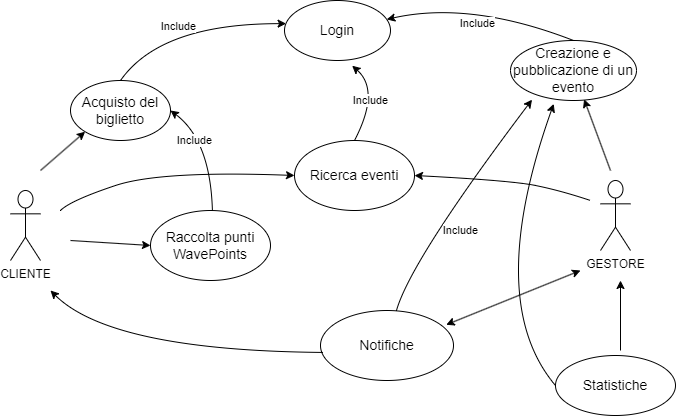

The diagram above was exported from draw.io. Its source (the exported page's mxGraphModel, read from the mxfile embedded in the PNG):
<mxGraphModel dx="1290" dy="522" grid="1" gridSize="10" guides="1" tooltips="1" connect="1" arrows="1" fold="1" page="1" pageScale="1" pageWidth="827" pageHeight="1169" math="0" shadow="0">
  <root>
    <mxCell id="0" />
    <mxCell id="1" parent="0" />
    <mxCell id="D3r2L3gag2UZCimKP4aK-1" value="CLIENTE&lt;br&gt;" style="shape=umlActor;verticalLabelPosition=bottom;verticalAlign=top;html=1;outlineConnect=0;" parent="1" vertex="1">
      <mxGeometry x="70" y="390" width="30" height="70" as="geometry" />
    </mxCell>
    <mxCell id="D3r2L3gag2UZCimKP4aK-2" value="GESTORE&lt;br&gt;" style="shape=umlActor;verticalLabelPosition=bottom;verticalAlign=top;html=1;outlineConnect=0;" parent="1" vertex="1">
      <mxGeometry x="660" y="380" width="30" height="70" as="geometry" />
    </mxCell>
    <mxCell id="D3r2L3gag2UZCimKP4aK-3" value="&lt;font style=&quot;font-size: 14px;&quot;&gt;Acquisto del &lt;br&gt;biglietto&lt;/font&gt;" style="ellipse;whiteSpace=wrap;html=1;" parent="1" vertex="1">
      <mxGeometry x="130" y="280" width="100" height="60" as="geometry" />
    </mxCell>
    <mxCell id="D3r2L3gag2UZCimKP4aK-4" value="" style="endArrow=classic;html=1;rounded=0;entryX=0;entryY=1;entryDx=0;entryDy=0;" parent="1" target="D3r2L3gag2UZCimKP4aK-3" edge="1">
      <mxGeometry width="50" height="50" relative="1" as="geometry">
        <mxPoint x="100" y="370" as="sourcePoint" />
        <mxPoint x="160" y="350" as="targetPoint" />
      </mxGeometry>
    </mxCell>
    <mxCell id="D3r2L3gag2UZCimKP4aK-5" value="&lt;font style=&quot;font-size: 14px;&quot;&gt;Login&lt;/font&gt;" style="ellipse;whiteSpace=wrap;html=1;" parent="1" vertex="1">
      <mxGeometry x="344" y="200" width="106" height="60" as="geometry" />
    </mxCell>
    <mxCell id="D3r2L3gag2UZCimKP4aK-11" value="&lt;font style=&quot;font-size: 14px;&quot;&gt;Creazione e pubblicazione di un evento&lt;/font&gt;" style="ellipse;whiteSpace=wrap;html=1;" parent="1" vertex="1">
      <mxGeometry x="570" y="240" width="126" height="60" as="geometry" />
    </mxCell>
    <mxCell id="D3r2L3gag2UZCimKP4aK-13" value="" style="curved=1;endArrow=classic;html=1;rounded=0;exitX=0.5;exitY=0;exitDx=0;exitDy=0;" parent="1" source="D3r2L3gag2UZCimKP4aK-11" target="D3r2L3gag2UZCimKP4aK-5" edge="1">
      <mxGeometry width="50" height="50" relative="1" as="geometry">
        <mxPoint x="695.3679999999999" y="255.91999999999996" as="sourcePoint" />
        <mxPoint x="740" y="190" as="targetPoint" />
        <Array as="points">
          <mxPoint x="530" y="200" />
        </Array>
      </mxGeometry>
    </mxCell>
    <mxCell id="D3r2L3gag2UZCimKP4aK-18" value="Include" style="edgeLabel;html=1;align=center;verticalAlign=middle;resizable=0;points=[];" parent="D3r2L3gag2UZCimKP4aK-13" connectable="0" vertex="1">
      <mxGeometry x="0.0179" y="-3" relative="1" as="geometry">
        <mxPoint x="-4" y="21" as="offset" />
      </mxGeometry>
    </mxCell>
    <mxCell id="D3r2L3gag2UZCimKP4aK-15" value="" style="curved=1;endArrow=classic;html=1;rounded=0;entryX=0.015;entryY=0.386;entryDx=0;entryDy=0;entryPerimeter=0;exitX=0.5;exitY=0;exitDx=0;exitDy=0;" parent="1" source="D3r2L3gag2UZCimKP4aK-3" target="D3r2L3gag2UZCimKP4aK-5" edge="1">
      <mxGeometry width="50" height="50" relative="1" as="geometry">
        <mxPoint x="220" y="250" as="sourcePoint" />
        <mxPoint x="270" y="200" as="targetPoint" />
        <Array as="points">
          <mxPoint x="220" y="223" />
        </Array>
      </mxGeometry>
    </mxCell>
    <mxCell id="D3r2L3gag2UZCimKP4aK-19" value="Include" style="edgeLabel;html=1;align=center;verticalAlign=middle;resizable=0;points=[];" parent="D3r2L3gag2UZCimKP4aK-15" vertex="1" connectable="0">
      <mxGeometry x="-0.1046" y="-2" relative="1" as="geometry">
        <mxPoint as="offset" />
      </mxGeometry>
    </mxCell>
    <mxCell id="D3r2L3gag2UZCimKP4aK-17" value="" style="endArrow=classic;html=1;rounded=0;entryX=0.584;entryY=0.98;entryDx=0;entryDy=0;entryPerimeter=0;" parent="1" target="D3r2L3gag2UZCimKP4aK-11" edge="1">
      <mxGeometry width="50" height="50" relative="1" as="geometry">
        <mxPoint x="670" y="370" as="sourcePoint" />
        <mxPoint x="626" y="330" as="targetPoint" />
      </mxGeometry>
    </mxCell>
    <mxCell id="D3r2L3gag2UZCimKP4aK-21" value="&lt;font style=&quot;font-size: 14px;&quot;&gt;Raccolta punti WavePoints&lt;/font&gt;" style="ellipse;whiteSpace=wrap;html=1;" parent="1" vertex="1">
      <mxGeometry x="210" y="410" width="120" height="70" as="geometry" />
    </mxCell>
    <mxCell id="D3r2L3gag2UZCimKP4aK-22" value="" style="endArrow=classic;html=1;rounded=0;entryX=0;entryY=0.5;entryDx=0;entryDy=0;" parent="1" target="D3r2L3gag2UZCimKP4aK-21" edge="1">
      <mxGeometry width="50" height="50" relative="1" as="geometry">
        <mxPoint x="130" y="440" as="sourcePoint" />
        <mxPoint x="180" y="390" as="targetPoint" />
      </mxGeometry>
    </mxCell>
    <mxCell id="D3r2L3gag2UZCimKP4aK-25" value="&lt;font style=&quot;font-size: 14px;&quot;&gt;Notifiche&lt;/font&gt;" style="ellipse;whiteSpace=wrap;html=1;" parent="1" vertex="1">
      <mxGeometry x="380" y="510" width="133" height="70" as="geometry" />
    </mxCell>
    <mxCell id="D3r2L3gag2UZCimKP4aK-29" value="" style="curved=1;endArrow=classic;html=1;rounded=0;entryX=0.171;entryY=0.986;entryDx=0;entryDy=0;entryPerimeter=0;" parent="1" source="D3r2L3gag2UZCimKP4aK-25" target="D3r2L3gag2UZCimKP4aK-11" edge="1">
      <mxGeometry width="50" height="50" relative="1" as="geometry">
        <mxPoint x="400" y="460" as="sourcePoint" />
        <mxPoint x="450" y="410" as="targetPoint" />
        <Array as="points">
          <mxPoint x="470" y="460" />
        </Array>
      </mxGeometry>
    </mxCell>
    <mxCell id="D3r2L3gag2UZCimKP4aK-30" value="Include" style="edgeLabel;html=1;align=center;verticalAlign=middle;resizable=0;points=[];" parent="D3r2L3gag2UZCimKP4aK-29" vertex="1" connectable="0">
      <mxGeometry x="-0.1574" y="-21" relative="1" as="geometry">
        <mxPoint as="offset" />
      </mxGeometry>
    </mxCell>
    <mxCell id="D3r2L3gag2UZCimKP4aK-35" value="" style="endArrow=classic;startArrow=classic;html=1;rounded=0;exitX=0.945;exitY=0.204;exitDx=0;exitDy=0;exitPerimeter=0;" parent="1" source="D3r2L3gag2UZCimKP4aK-25" edge="1">
      <mxGeometry width="50" height="50" relative="1" as="geometry">
        <mxPoint x="570" y="540" as="sourcePoint" />
        <mxPoint x="640" y="470" as="targetPoint" />
      </mxGeometry>
    </mxCell>
    <mxCell id="D3r2L3gag2UZCimKP4aK-37" value="" style="curved=1;endArrow=classic;html=1;rounded=0;exitX=0.016;exitY=0.599;exitDx=0;exitDy=0;exitPerimeter=0;" parent="1" source="D3r2L3gag2UZCimKP4aK-25" edge="1">
      <mxGeometry width="50" height="50" relative="1" as="geometry">
        <mxPoint x="80" y="550" as="sourcePoint" />
        <mxPoint x="110" y="490" as="targetPoint" />
        <Array as="points">
          <mxPoint x="170" y="550" />
        </Array>
      </mxGeometry>
    </mxCell>
    <mxCell id="D3r2L3gag2UZCimKP4aK-38" value="" style="curved=1;endArrow=classic;html=1;rounded=0;entryX=1;entryY=0.5;entryDx=0;entryDy=0;exitX=0.516;exitY=0.008;exitDx=0;exitDy=0;exitPerimeter=0;" parent="1" source="D3r2L3gag2UZCimKP4aK-21" target="D3r2L3gag2UZCimKP4aK-3" edge="1">
      <mxGeometry width="50" height="50" relative="1" as="geometry">
        <mxPoint x="290" y="370" as="sourcePoint" />
        <mxPoint x="340" y="320" as="targetPoint" />
        <Array as="points">
          <mxPoint x="270" y="340" />
        </Array>
      </mxGeometry>
    </mxCell>
    <mxCell id="D3r2L3gag2UZCimKP4aK-39" value="Include" style="edgeLabel;html=1;align=center;verticalAlign=middle;resizable=0;points=[];" parent="D3r2L3gag2UZCimKP4aK-38" vertex="1" connectable="0">
      <mxGeometry x="-0.1684" y="1" relative="1" as="geometry">
        <mxPoint x="-16" y="-21" as="offset" />
      </mxGeometry>
    </mxCell>
    <mxCell id="D3r2L3gag2UZCimKP4aK-40" value="&lt;font style=&quot;font-size: 14px;&quot;&gt;Statistiche&lt;/font&gt;" style="ellipse;whiteSpace=wrap;html=1;" parent="1" vertex="1">
      <mxGeometry x="615" y="555" width="120" height="60" as="geometry" />
    </mxCell>
    <mxCell id="D3r2L3gag2UZCimKP4aK-41" value="" style="endArrow=classic;html=1;rounded=0;" parent="1" edge="1">
      <mxGeometry width="50" height="50" relative="1" as="geometry">
        <mxPoint x="680" y="550" as="sourcePoint" />
        <mxPoint x="680" y="480" as="targetPoint" />
      </mxGeometry>
    </mxCell>
    <mxCell id="D3r2L3gag2UZCimKP4aK-42" value="" style="curved=1;endArrow=classic;html=1;rounded=0;entryX=0.343;entryY=1.056;entryDx=0;entryDy=0;entryPerimeter=0;exitX=0;exitY=0.5;exitDx=0;exitDy=0;" parent="1" source="D3r2L3gag2UZCimKP4aK-40" target="D3r2L3gag2UZCimKP4aK-11" edge="1">
      <mxGeometry width="50" height="50" relative="1" as="geometry">
        <mxPoint x="580" y="450" as="sourcePoint" />
        <mxPoint x="630" y="400" as="targetPoint" />
        <Array as="points">
          <mxPoint x="543" y="500" />
        </Array>
      </mxGeometry>
    </mxCell>
    <mxCell id="Oqqu-J0F91fovl0IK0FH-2" value="&lt;font style=&quot;font-size: 14px;&quot;&gt;Ricerca eventi&lt;/font&gt;" style="ellipse;whiteSpace=wrap;html=1;" parent="1" vertex="1">
      <mxGeometry x="354" y="340" width="120" height="70" as="geometry" />
    </mxCell>
    <mxCell id="Oqqu-J0F91fovl0IK0FH-3" value="" style="curved=1;endArrow=classic;html=1;rounded=0;entryX=0;entryY=0.5;entryDx=0;entryDy=0;" parent="1" target="Oqqu-J0F91fovl0IK0FH-2" edge="1">
      <mxGeometry width="50" height="50" relative="1" as="geometry">
        <mxPoint x="120" y="410" as="sourcePoint" />
        <mxPoint x="180" y="360" as="targetPoint" />
        <Array as="points">
          <mxPoint x="130" y="400" />
          <mxPoint x="220" y="370" />
        </Array>
      </mxGeometry>
    </mxCell>
    <mxCell id="Oqqu-J0F91fovl0IK0FH-4" value="" style="curved=1;endArrow=classic;html=1;rounded=0;entryX=1;entryY=0.5;entryDx=0;entryDy=0;" parent="1" target="Oqqu-J0F91fovl0IK0FH-2" edge="1">
      <mxGeometry width="50" height="50" relative="1" as="geometry">
        <mxPoint x="650" y="400" as="sourcePoint" />
        <mxPoint x="620" y="380" as="targetPoint" />
        <Array as="points">
          <mxPoint x="620" y="390" />
          <mxPoint x="570" y="380" />
        </Array>
      </mxGeometry>
    </mxCell>
    <mxCell id="Oqqu-J0F91fovl0IK0FH-5" value="" style="curved=1;endArrow=classic;html=1;rounded=0;exitX=0.5;exitY=0;exitDx=0;exitDy=0;entryX=0.638;entryY=1.087;entryDx=0;entryDy=0;entryPerimeter=0;" parent="1" source="Oqqu-J0F91fovl0IK0FH-2" target="D3r2L3gag2UZCimKP4aK-5" edge="1">
      <mxGeometry width="50" height="50" relative="1" as="geometry">
        <mxPoint x="617" y="260" as="sourcePoint" />
        <mxPoint x="454" y="226" as="targetPoint" />
        <Array as="points">
          <mxPoint x="440" y="290" />
        </Array>
      </mxGeometry>
    </mxCell>
    <mxCell id="Oqqu-J0F91fovl0IK0FH-6" value="Include" style="edgeLabel;html=1;align=center;verticalAlign=middle;resizable=0;points=[];" parent="Oqqu-J0F91fovl0IK0FH-5" connectable="0" vertex="1">
      <mxGeometry x="0.0179" y="-3" relative="1" as="geometry">
        <mxPoint x="-9" y="1" as="offset" />
      </mxGeometry>
    </mxCell>
  </root>
</mxGraphModel>